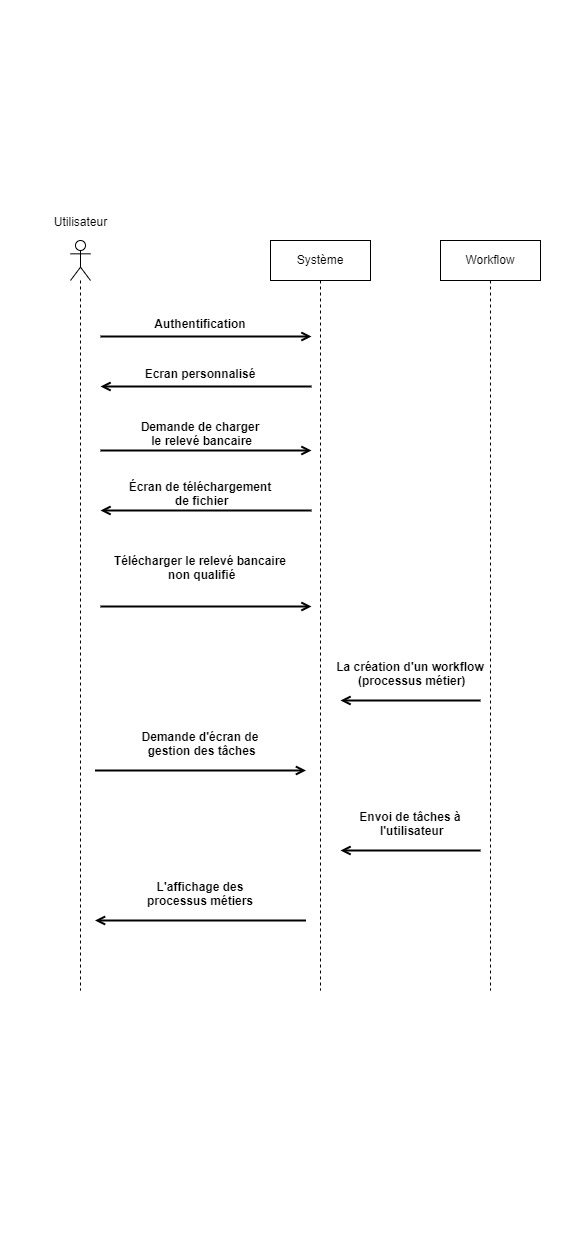

The diagram above was exported from draw.io. Its source (the exported page's mxGraphModel, read from the mxfile embedded in the PNG):
<mxGraphModel dx="1580" dy="847" grid="1" gridSize="10" guides="1" tooltips="1" connect="1" arrows="1" fold="1" page="1" pageScale="1" pageWidth="291" pageHeight="413" math="0" shadow="0">
  <root>
    <mxCell id="0" />
    <mxCell id="1" parent="0" />
    <mxCell id="RwqZmRfKMy_dRgrrhTWB-12" value="" style="shape=umlLifeline;participant=umlActor;perimeter=lifelinePerimeter;whiteSpace=wrap;html=1;container=1;collapsible=0;recursiveResize=0;verticalAlign=top;spacingTop=36;outlineConnect=0;" vertex="1" parent="1">
      <mxGeometry x="70" y="240" width="20" height="750" as="geometry" />
    </mxCell>
    <mxCell id="RwqZmRfKMy_dRgrrhTWB-13" value="Système" style="shape=umlLifeline;perimeter=lifelinePerimeter;whiteSpace=wrap;html=1;container=1;collapsible=0;recursiveResize=0;outlineConnect=0;" vertex="1" parent="1">
      <mxGeometry x="270" y="240" width="100" height="750" as="geometry" />
    </mxCell>
    <mxCell id="RwqZmRfKMy_dRgrrhTWB-14" value="Workflow" style="shape=umlLifeline;perimeter=lifelinePerimeter;whiteSpace=wrap;html=1;container=1;collapsible=0;recursiveResize=0;outlineConnect=0;" vertex="1" parent="1">
      <mxGeometry x="440" y="240" width="100" height="750" as="geometry" />
    </mxCell>
    <mxCell id="RwqZmRfKMy_dRgrrhTWB-15" value="Utilisateur" style="text;html=1;align=center;verticalAlign=middle;resizable=0;points=[];autosize=1;strokeColor=none;fillColor=none;" vertex="1" parent="1">
      <mxGeometry x="40" y="207" width="80" height="30" as="geometry" />
    </mxCell>
    <mxCell id="RwqZmRfKMy_dRgrrhTWB-16" value="Authentification" style="text;align=center;fontStyle=1;verticalAlign=middle;spacingLeft=3;spacingRight=3;strokeColor=none;rotatable=0;points=[[0,0.5],[1,0.5]];portConstraint=eastwest;" vertex="1" parent="1">
      <mxGeometry x="160" y="310" width="80" height="26" as="geometry" />
    </mxCell>
    <mxCell id="RwqZmRfKMy_dRgrrhTWB-17" value="Ecran personnalisé" style="text;align=center;fontStyle=1;verticalAlign=middle;spacingLeft=3;spacingRight=3;strokeColor=none;rotatable=0;points=[[0,0.5],[1,0.5]];portConstraint=eastwest;" vertex="1" parent="1">
      <mxGeometry x="160" y="360" width="80" height="26" as="geometry" />
    </mxCell>
    <mxCell id="RwqZmRfKMy_dRgrrhTWB-18" value="Demande de charger&#10; le relevé bancaire" style="text;align=center;fontStyle=1;verticalAlign=middle;spacingLeft=3;spacingRight=3;strokeColor=none;rotatable=0;points=[[0,0.5],[1,0.5]];portConstraint=eastwest;" vertex="1" parent="1">
      <mxGeometry x="160" y="420" width="80" height="26" as="geometry" />
    </mxCell>
    <mxCell id="RwqZmRfKMy_dRgrrhTWB-19" value="Écran de téléchargement&#10; de fichier" style="text;align=center;fontStyle=1;verticalAlign=middle;spacingLeft=3;spacingRight=3;strokeColor=none;rotatable=0;points=[[0,0.5],[1,0.5]];portConstraint=eastwest;" vertex="1" parent="1">
      <mxGeometry x="160" y="480" width="80" height="26" as="geometry" />
    </mxCell>
    <mxCell id="RwqZmRfKMy_dRgrrhTWB-20" value="Télécharger le relevé bancaire&#10; non qualifié" style="text;align=center;fontStyle=1;verticalAlign=middle;spacingLeft=3;spacingRight=3;strokeColor=none;rotatable=0;points=[[0,0.5],[1,0.5]];portConstraint=eastwest;" vertex="1" parent="1">
      <mxGeometry x="160" y="554" width="80" height="26" as="geometry" />
    </mxCell>
    <mxCell id="RwqZmRfKMy_dRgrrhTWB-21" value="La création d'un workflow&#10; (processus métier)" style="text;align=center;fontStyle=1;verticalAlign=middle;spacingLeft=3;spacingRight=3;strokeColor=none;rotatable=0;points=[[0,0.5],[1,0.5]];portConstraint=eastwest;" vertex="1" parent="1">
      <mxGeometry x="370" y="660" width="80" height="26" as="geometry" />
    </mxCell>
    <mxCell id="RwqZmRfKMy_dRgrrhTWB-24" value="" style="endArrow=open;endFill=1;html=1;rounded=0;strokeWidth=2;" edge="1" parent="1">
      <mxGeometry width="160" relative="1" as="geometry">
        <mxPoint x="100" y="336" as="sourcePoint" />
        <mxPoint x="311" y="336" as="targetPoint" />
      </mxGeometry>
    </mxCell>
    <mxCell id="RwqZmRfKMy_dRgrrhTWB-25" value="Demande d'écran de&#10; gestion des tâches" style="text;align=center;fontStyle=1;verticalAlign=middle;spacingLeft=3;spacingRight=3;strokeColor=none;rotatable=0;points=[[0,0.5],[1,0.5]];portConstraint=eastwest;" vertex="1" parent="1">
      <mxGeometry x="160" y="730" width="80" height="26" as="geometry" />
    </mxCell>
    <mxCell id="RwqZmRfKMy_dRgrrhTWB-26" value="L'affichage des&#10;processus métiers" style="text;align=center;fontStyle=1;verticalAlign=middle;spacingLeft=3;spacingRight=3;strokeColor=none;rotatable=0;points=[[0,0.5],[1,0.5]];portConstraint=eastwest;" vertex="1" parent="1">
      <mxGeometry x="160" y="880" width="80" height="26" as="geometry" />
    </mxCell>
    <mxCell id="RwqZmRfKMy_dRgrrhTWB-27" value="" style="endArrow=open;endFill=1;html=1;rounded=0;strokeWidth=2;" edge="1" parent="1">
      <mxGeometry width="160" relative="1" as="geometry">
        <mxPoint x="311" y="510" as="sourcePoint" />
        <mxPoint x="100" y="510" as="targetPoint" />
      </mxGeometry>
    </mxCell>
    <mxCell id="RwqZmRfKMy_dRgrrhTWB-28" value="" style="endArrow=open;endFill=1;html=1;rounded=0;strokeWidth=2;" edge="1" parent="1">
      <mxGeometry width="160" relative="1" as="geometry">
        <mxPoint x="94.5" y="770" as="sourcePoint" />
        <mxPoint x="305.5" y="770" as="targetPoint" />
      </mxGeometry>
    </mxCell>
    <mxCell id="RwqZmRfKMy_dRgrrhTWB-29" value="" style="endArrow=open;endFill=1;html=1;rounded=0;strokeWidth=2;" edge="1" parent="1">
      <mxGeometry width="160" relative="1" as="geometry">
        <mxPoint x="480" y="700" as="sourcePoint" />
        <mxPoint x="340" y="700" as="targetPoint" />
      </mxGeometry>
    </mxCell>
    <mxCell id="RwqZmRfKMy_dRgrrhTWB-30" value="" style="endArrow=open;endFill=1;html=1;rounded=0;strokeWidth=2;" edge="1" parent="1">
      <mxGeometry width="160" relative="1" as="geometry">
        <mxPoint x="311" y="386" as="sourcePoint" />
        <mxPoint x="100" y="386" as="targetPoint" />
      </mxGeometry>
    </mxCell>
    <mxCell id="RwqZmRfKMy_dRgrrhTWB-31" value="" style="endArrow=open;endFill=1;html=1;rounded=0;strokeWidth=2;" edge="1" parent="1">
      <mxGeometry width="160" relative="1" as="geometry">
        <mxPoint x="100" y="450" as="sourcePoint" />
        <mxPoint x="311" y="450" as="targetPoint" />
      </mxGeometry>
    </mxCell>
    <mxCell id="RwqZmRfKMy_dRgrrhTWB-32" value="" style="endArrow=open;endFill=1;html=1;rounded=0;strokeWidth=2;" edge="1" parent="1">
      <mxGeometry width="160" relative="1" as="geometry">
        <mxPoint x="100" y="606" as="sourcePoint" />
        <mxPoint x="311" y="606" as="targetPoint" />
      </mxGeometry>
    </mxCell>
    <mxCell id="RwqZmRfKMy_dRgrrhTWB-33" value="Envoi de tâches à&#10; l'utilisateur" style="text;align=center;fontStyle=1;verticalAlign=middle;spacingLeft=3;spacingRight=3;strokeColor=none;rotatable=0;points=[[0,0.5],[1,0.5]];portConstraint=eastwest;" vertex="1" parent="1">
      <mxGeometry x="370" y="810" width="80" height="26" as="geometry" />
    </mxCell>
    <mxCell id="RwqZmRfKMy_dRgrrhTWB-34" value="" style="endArrow=open;endFill=1;html=1;rounded=0;strokeWidth=2;" edge="1" parent="1">
      <mxGeometry width="160" relative="1" as="geometry">
        <mxPoint x="480" y="850" as="sourcePoint" />
        <mxPoint x="340" y="850" as="targetPoint" />
      </mxGeometry>
    </mxCell>
    <mxCell id="RwqZmRfKMy_dRgrrhTWB-36" value="" style="endArrow=open;endFill=1;html=1;rounded=0;strokeWidth=2;" edge="1" parent="1">
      <mxGeometry width="160" relative="1" as="geometry">
        <mxPoint x="305.5" y="920" as="sourcePoint" />
        <mxPoint x="94.5" y="920" as="targetPoint" />
      </mxGeometry>
    </mxCell>
  </root>
</mxGraphModel>